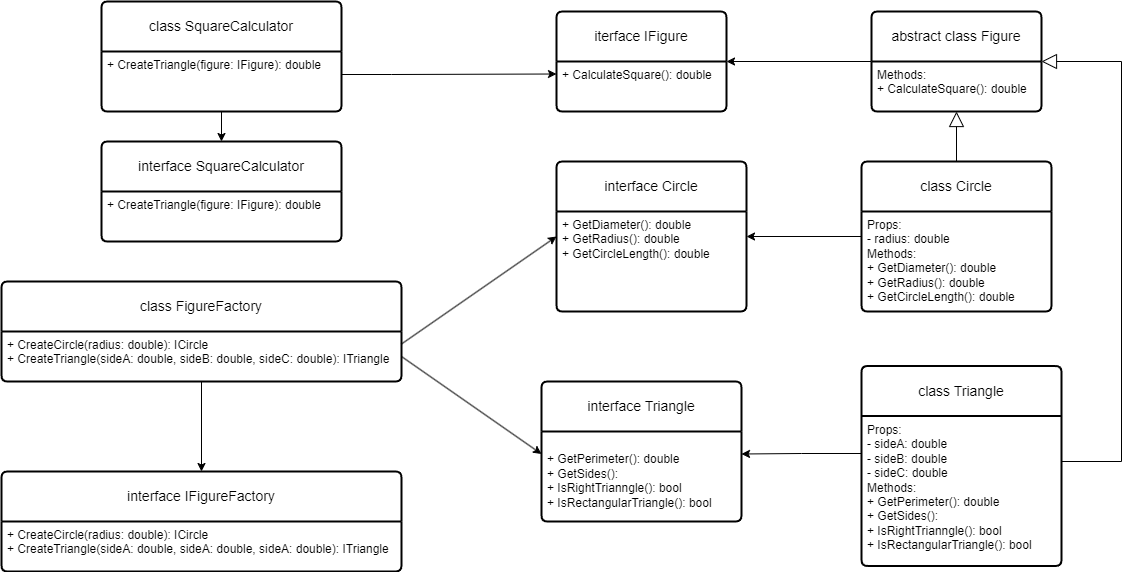

The diagram above was exported from draw.io. Its source (the exported page's mxGraphModel, read from the mxfile embedded in the PNG):
<mxGraphModel dx="2327" dy="807" grid="1" gridSize="10" guides="1" tooltips="1" connect="1" arrows="1" fold="1" page="1" pageScale="1" pageWidth="827" pageHeight="1169" background="#FFFFFF" math="0" shadow="0">
  <root>
    <mxCell id="0" />
    <mxCell id="1" parent="0" />
    <mxCell id="9x786_2o_dyeklQGJJXx-24" style="edgeStyle=orthogonalEdgeStyle;rounded=0;orthogonalLoop=1;jettySize=auto;html=1;entryX=1;entryY=0.5;entryDx=0;entryDy=0;" edge="1" parent="1" source="VIWWlhPCeVl43cDGuh0d-1" target="9x786_2o_dyeklQGJJXx-22">
      <mxGeometry relative="1" as="geometry" />
    </mxCell>
    <mxCell id="VIWWlhPCeVl43cDGuh0d-1" value="abstract class Figure" style="swimlane;childLayout=stackLayout;horizontal=1;startSize=50;horizontalStack=0;rounded=1;fontSize=14;fontStyle=0;strokeWidth=2;resizeParent=0;resizeLast=1;shadow=0;dashed=0;align=center;arcSize=4;whiteSpace=wrap;html=1;" parent="1" vertex="1">
      <mxGeometry x="550" y="30" width="170" height="100" as="geometry" />
    </mxCell>
    <mxCell id="VIWWlhPCeVl43cDGuh0d-2" value="Methods:&lt;br&gt;+ CalculateSquare(): double" style="align=left;strokeColor=none;fillColor=none;spacingLeft=4;fontSize=12;verticalAlign=top;resizable=0;rotatable=0;part=1;html=1;" parent="VIWWlhPCeVl43cDGuh0d-1" vertex="1">
      <mxGeometry y="50" width="170" height="50" as="geometry" />
    </mxCell>
    <mxCell id="9x786_2o_dyeklQGJJXx-3" style="rounded=0;orthogonalLoop=1;jettySize=auto;html=1;endArrow=block;endFill=0;strokeWidth=1;endSize=13;edgeStyle=orthogonalEdgeStyle;" edge="1" parent="1" source="9x786_2o_dyeklQGJJXx-1">
      <mxGeometry relative="1" as="geometry">
        <mxPoint x="720" y="80" as="targetPoint" />
        <Array as="points">
          <mxPoint x="800" y="480" />
          <mxPoint x="800" y="80" />
          <mxPoint x="720" y="80" />
        </Array>
      </mxGeometry>
    </mxCell>
    <mxCell id="9x786_2o_dyeklQGJJXx-1" value="class Triangle" style="swimlane;childLayout=stackLayout;horizontal=1;startSize=50;horizontalStack=0;rounded=1;fontSize=14;fontStyle=0;strokeWidth=2;resizeParent=0;resizeLast=1;shadow=0;dashed=0;align=center;arcSize=4;whiteSpace=wrap;html=1;" vertex="1" parent="1">
      <mxGeometry x="540" y="384.5" width="200" height="200" as="geometry" />
    </mxCell>
    <mxCell id="9x786_2o_dyeklQGJJXx-2" value="Props:&lt;br&gt;- sideA: double&lt;div&gt;- sideB&lt;span style=&quot;background-color: initial;&quot;&gt;: double&lt;/span&gt;&lt;/div&gt;&lt;div&gt;- sideC: double&lt;br&gt;Methods:&lt;br&gt;+ GetPerimeter(): double&lt;br&gt;+ GetSides():&amp;nbsp;&lt;br&gt;+ IsRightTrianngle(): bool&lt;br&gt;+ IsRectangularTriangle(): bool&lt;/div&gt;" style="align=left;strokeColor=none;fillColor=none;spacingLeft=4;fontSize=12;verticalAlign=top;resizable=0;rotatable=0;part=1;html=1;" vertex="1" parent="9x786_2o_dyeklQGJJXx-1">
      <mxGeometry y="50" width="200" height="150" as="geometry" />
    </mxCell>
    <mxCell id="9x786_2o_dyeklQGJJXx-7" style="rounded=0;orthogonalLoop=1;jettySize=auto;html=1;endArrow=block;endFill=0;endSize=13;entryX=0.5;entryY=1;entryDx=0;entryDy=0;edgeStyle=orthogonalEdgeStyle;" edge="1" parent="1" source="9x786_2o_dyeklQGJJXx-4" target="VIWWlhPCeVl43cDGuh0d-2">
      <mxGeometry relative="1" as="geometry" />
    </mxCell>
    <mxCell id="9x786_2o_dyeklQGJJXx-4" value="class Circle" style="swimlane;childLayout=stackLayout;horizontal=1;startSize=50;horizontalStack=0;rounded=1;fontSize=14;fontStyle=0;strokeWidth=2;resizeParent=0;resizeLast=1;shadow=0;dashed=0;align=center;arcSize=4;whiteSpace=wrap;html=1;" vertex="1" parent="1">
      <mxGeometry x="540" y="180" width="190" height="150" as="geometry" />
    </mxCell>
    <mxCell id="9x786_2o_dyeklQGJJXx-5" value="Props:&lt;br&gt;- radius: double&lt;br&gt;Methods:&lt;br&gt;+ GetDiameter(): double&lt;br&gt;+ GetRadius(): double&lt;br&gt;+ GetCircleLength(): double" style="align=left;strokeColor=none;fillColor=none;spacingLeft=4;fontSize=12;verticalAlign=top;resizable=0;rotatable=0;part=1;html=1;" vertex="1" parent="9x786_2o_dyeklQGJJXx-4">
      <mxGeometry y="50" width="190" height="100" as="geometry" />
    </mxCell>
    <mxCell id="9x786_2o_dyeklQGJJXx-8" value="interface Circle" style="swimlane;childLayout=stackLayout;horizontal=1;startSize=50;horizontalStack=0;rounded=1;fontSize=14;fontStyle=0;strokeWidth=2;resizeParent=0;resizeLast=1;shadow=0;dashed=0;align=center;arcSize=4;whiteSpace=wrap;html=1;" vertex="1" parent="1">
      <mxGeometry x="235" y="180" width="190" height="150" as="geometry" />
    </mxCell>
    <mxCell id="9x786_2o_dyeklQGJJXx-9" value="+ GetDiameter(): double&lt;br&gt;+ GetRadius(): double&lt;br&gt;+ GetCircleLength(): double" style="align=left;strokeColor=none;fillColor=none;spacingLeft=4;fontSize=12;verticalAlign=top;resizable=0;rotatable=0;part=1;html=1;" vertex="1" parent="9x786_2o_dyeklQGJJXx-8">
      <mxGeometry y="50" width="190" height="100" as="geometry" />
    </mxCell>
    <mxCell id="9x786_2o_dyeklQGJJXx-10" value="interface Triangle" style="swimlane;childLayout=stackLayout;horizontal=1;startSize=50;horizontalStack=0;rounded=1;fontSize=14;fontStyle=0;strokeWidth=2;resizeParent=0;resizeLast=1;shadow=0;dashed=0;align=center;arcSize=4;whiteSpace=wrap;html=1;" vertex="1" parent="1">
      <mxGeometry x="220" y="400" width="200" height="140" as="geometry" />
    </mxCell>
    <mxCell id="9x786_2o_dyeklQGJJXx-11" value="&lt;div&gt;&lt;br&gt;+ GetPerimeter(): double&lt;br&gt;+ GetSides():&amp;nbsp;&lt;br&gt;+ IsRightTrianngle(): bool&lt;br&gt;+ IsRectangularTriangle(): bool&lt;/div&gt;" style="align=left;strokeColor=none;fillColor=none;spacingLeft=4;fontSize=12;verticalAlign=top;resizable=0;rotatable=0;part=1;html=1;" vertex="1" parent="9x786_2o_dyeklQGJJXx-10">
      <mxGeometry y="50" width="200" height="90" as="geometry" />
    </mxCell>
    <mxCell id="9x786_2o_dyeklQGJJXx-12" style="rounded=0;orthogonalLoop=1;jettySize=auto;html=1;entryX=1;entryY=0.25;entryDx=0;entryDy=0;edgeStyle=orthogonalEdgeStyle;exitX=0;exitY=0.25;exitDx=0;exitDy=0;" edge="1" parent="1" source="9x786_2o_dyeklQGJJXx-5" target="9x786_2o_dyeklQGJJXx-9">
      <mxGeometry relative="1" as="geometry" />
    </mxCell>
    <mxCell id="9x786_2o_dyeklQGJJXx-13" style="rounded=0;orthogonalLoop=1;jettySize=auto;html=1;entryX=1;entryY=0.25;entryDx=0;entryDy=0;exitX=0;exitY=0.25;exitDx=0;exitDy=0;edgeStyle=orthogonalEdgeStyle;" edge="1" parent="1" source="9x786_2o_dyeklQGJJXx-2" target="9x786_2o_dyeklQGJJXx-11">
      <mxGeometry relative="1" as="geometry" />
    </mxCell>
    <mxCell id="9x786_2o_dyeklQGJJXx-18" style="edgeStyle=orthogonalEdgeStyle;rounded=0;orthogonalLoop=1;jettySize=auto;html=1;entryX=0.5;entryY=0;entryDx=0;entryDy=0;" edge="1" parent="1" source="9x786_2o_dyeklQGJJXx-14" target="9x786_2o_dyeklQGJJXx-16">
      <mxGeometry relative="1" as="geometry" />
    </mxCell>
    <mxCell id="9x786_2o_dyeklQGJJXx-14" value="class FigureFactory" style="swimlane;childLayout=stackLayout;horizontal=1;startSize=50;horizontalStack=0;rounded=1;fontSize=14;fontStyle=0;strokeWidth=2;resizeParent=0;resizeLast=1;shadow=0;dashed=0;align=center;arcSize=4;whiteSpace=wrap;html=1;" vertex="1" parent="1">
      <mxGeometry x="-320" y="300" width="400" height="100" as="geometry" />
    </mxCell>
    <mxCell id="9x786_2o_dyeklQGJJXx-15" value="+ CreateCircle(radius: double): ICircle&lt;br&gt;+ CreateTriangle(sideA: double, sideB: double, sideC: double): ITriangle" style="align=left;strokeColor=none;fillColor=none;spacingLeft=4;fontSize=12;verticalAlign=top;resizable=0;rotatable=0;part=1;html=1;" vertex="1" parent="9x786_2o_dyeklQGJJXx-14">
      <mxGeometry y="50" width="400" height="50" as="geometry" />
    </mxCell>
    <mxCell id="9x786_2o_dyeklQGJJXx-16" value="interface IFigureFactory" style="swimlane;childLayout=stackLayout;horizontal=1;startSize=50;horizontalStack=0;rounded=1;fontSize=14;fontStyle=0;strokeWidth=2;resizeParent=0;resizeLast=1;shadow=0;dashed=0;align=center;arcSize=4;whiteSpace=wrap;html=1;" vertex="1" parent="1">
      <mxGeometry x="-320" y="490" width="400" height="100" as="geometry" />
    </mxCell>
    <mxCell id="9x786_2o_dyeklQGJJXx-17" value="+ CreateCircle(radius: double): ICircle&lt;br&gt;+ CreateTriangle(sideA: double, sideA: double, sideA: double): ITriangle" style="align=left;strokeColor=none;fillColor=none;spacingLeft=4;fontSize=12;verticalAlign=top;resizable=0;rotatable=0;part=1;html=1;" vertex="1" parent="9x786_2o_dyeklQGJJXx-16">
      <mxGeometry y="50" width="400" height="50" as="geometry" />
    </mxCell>
    <mxCell id="9x786_2o_dyeklQGJJXx-19" style="rounded=0;orthogonalLoop=1;jettySize=auto;html=1;entryX=0;entryY=0.25;entryDx=0;entryDy=0;exitX=1;exitY=0.25;exitDx=0;exitDy=0;" edge="1" parent="1" source="9x786_2o_dyeklQGJJXx-15" target="9x786_2o_dyeklQGJJXx-9">
      <mxGeometry relative="1" as="geometry" />
    </mxCell>
    <mxCell id="9x786_2o_dyeklQGJJXx-20" style="rounded=0;orthogonalLoop=1;jettySize=auto;html=1;entryX=0;entryY=0.25;entryDx=0;entryDy=0;exitX=1;exitY=0.5;exitDx=0;exitDy=0;" edge="1" parent="1" source="9x786_2o_dyeklQGJJXx-15" target="9x786_2o_dyeklQGJJXx-11">
      <mxGeometry relative="1" as="geometry" />
    </mxCell>
    <mxCell id="9x786_2o_dyeklQGJJXx-22" value="iterface IFigure" style="swimlane;childLayout=stackLayout;horizontal=1;startSize=50;horizontalStack=0;rounded=1;fontSize=14;fontStyle=0;strokeWidth=2;resizeParent=0;resizeLast=1;shadow=0;dashed=0;align=center;arcSize=4;whiteSpace=wrap;html=1;" vertex="1" parent="1">
      <mxGeometry x="235" y="30" width="170" height="100" as="geometry" />
    </mxCell>
    <mxCell id="9x786_2o_dyeklQGJJXx-23" value="+ CalculateSquare(): double" style="align=left;strokeColor=none;fillColor=none;spacingLeft=4;fontSize=12;verticalAlign=top;resizable=0;rotatable=0;part=1;html=1;" vertex="1" parent="9x786_2o_dyeklQGJJXx-22">
      <mxGeometry y="50" width="170" height="50" as="geometry" />
    </mxCell>
    <mxCell id="9x786_2o_dyeklQGJJXx-25" value="class SquareCalculator" style="swimlane;childLayout=stackLayout;horizontal=1;startSize=50;horizontalStack=0;rounded=1;fontSize=14;fontStyle=0;strokeWidth=2;resizeParent=0;resizeLast=1;shadow=0;dashed=0;align=center;arcSize=4;whiteSpace=wrap;html=1;" vertex="1" parent="1">
      <mxGeometry x="-220" y="20" width="240" height="110" as="geometry" />
    </mxCell>
    <mxCell id="9x786_2o_dyeklQGJJXx-26" value="+ CreateTriangle(figure: IFigure): double" style="align=left;strokeColor=none;fillColor=none;spacingLeft=4;fontSize=12;verticalAlign=top;resizable=0;rotatable=0;part=1;html=1;" vertex="1" parent="9x786_2o_dyeklQGJJXx-25">
      <mxGeometry y="50" width="240" height="60" as="geometry" />
    </mxCell>
    <mxCell id="9x786_2o_dyeklQGJJXx-27" value="interface SquareCalculator" style="swimlane;childLayout=stackLayout;horizontal=1;startSize=50;horizontalStack=0;rounded=1;fontSize=14;fontStyle=0;strokeWidth=2;resizeParent=0;resizeLast=1;shadow=0;dashed=0;align=center;arcSize=4;whiteSpace=wrap;html=1;" vertex="1" parent="1">
      <mxGeometry x="-220" y="160" width="240" height="100" as="geometry" />
    </mxCell>
    <mxCell id="9x786_2o_dyeklQGJJXx-28" value="+ CreateTriangle(figure: IFigure): double" style="align=left;strokeColor=none;fillColor=none;spacingLeft=4;fontSize=12;verticalAlign=top;resizable=0;rotatable=0;part=1;html=1;" vertex="1" parent="9x786_2o_dyeklQGJJXx-27">
      <mxGeometry y="50" width="240" height="50" as="geometry" />
    </mxCell>
    <mxCell id="9x786_2o_dyeklQGJJXx-31" style="edgeStyle=orthogonalEdgeStyle;rounded=0;orthogonalLoop=1;jettySize=auto;html=1;entryX=0;entryY=0.25;entryDx=0;entryDy=0;" edge="1" parent="1" source="9x786_2o_dyeklQGJJXx-26" target="9x786_2o_dyeklQGJJXx-23">
      <mxGeometry relative="1" as="geometry">
        <Array as="points">
          <mxPoint x="70" y="93" />
          <mxPoint x="70" y="93" />
        </Array>
      </mxGeometry>
    </mxCell>
    <mxCell id="9x786_2o_dyeklQGJJXx-32" style="edgeStyle=orthogonalEdgeStyle;rounded=0;orthogonalLoop=1;jettySize=auto;html=1;entryX=0.5;entryY=0;entryDx=0;entryDy=0;" edge="1" parent="1" source="9x786_2o_dyeklQGJJXx-26" target="9x786_2o_dyeklQGJJXx-27">
      <mxGeometry relative="1" as="geometry" />
    </mxCell>
  </root>
</mxGraphModel>